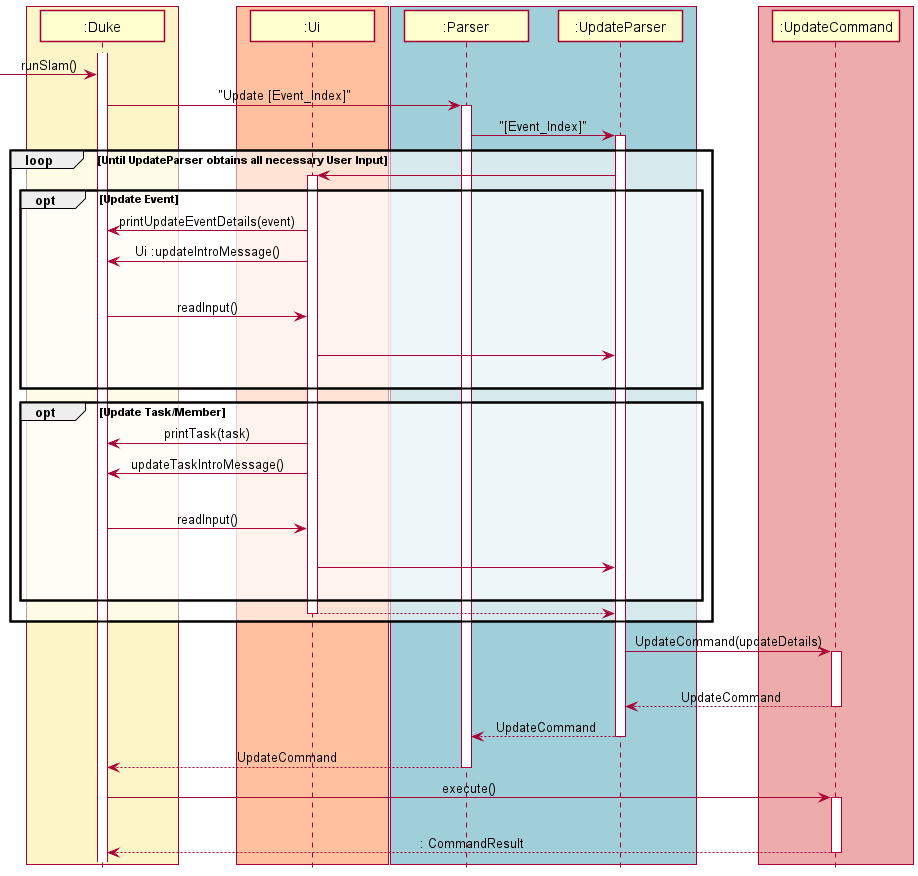

The diagram above was rendered by PlantUML. Its source (embedded in the PNG):
@startuml
!include style.puml

box DUKE_COLOR
Participant ":Duke" as Duke
end box
box UI_COLOR
Participant ":Ui" as Ui
end box
box BLUE_COLOR
Participant ":Parser" as Parser
Participant ":UpdateParser" as UpdateParser
end box
box LOGIC_COLOR
Participant ":UpdateCommand" as UpdateCommand
end box

activate Duke
-> Duke :runSlam()
Duke -> Parser : "Update [Event_Index]"
activate Parser
Parser -> UpdateParser: "[Event_Index]"

    loop Until UpdateParser obtains all necessary User Input
        activate UpdateParser
        UpdateParser -> Ui
        activate Ui
        opt Update Event
            Ui -> Duke : printUpdateEventDetails(event)
            Ui -> Duke : Ui :updateIntroMessage()
            |||
            Duke -> Ui :readInput()
            |||
            Ui -> UpdateParser
            |||
        end
        opt Update Task/Member
            Ui -> Duke : printTask(task)
            Ui -> Duke : updateTaskIntroMessage()
            |||
            Duke -> Ui :readInput()
            |||
            Ui -> UpdateParser
            |||

        end
        return
    end
UpdateParser -> UpdateCommand: UpdateCommand(updateDetails)
activate UpdateCommand
|||
return UpdateCommand
return UpdateCommand
return UpdateCommand
Duke -> UpdateCommand : execute()
activate UpdateCommand
|||
return : CommandResult


@enduml